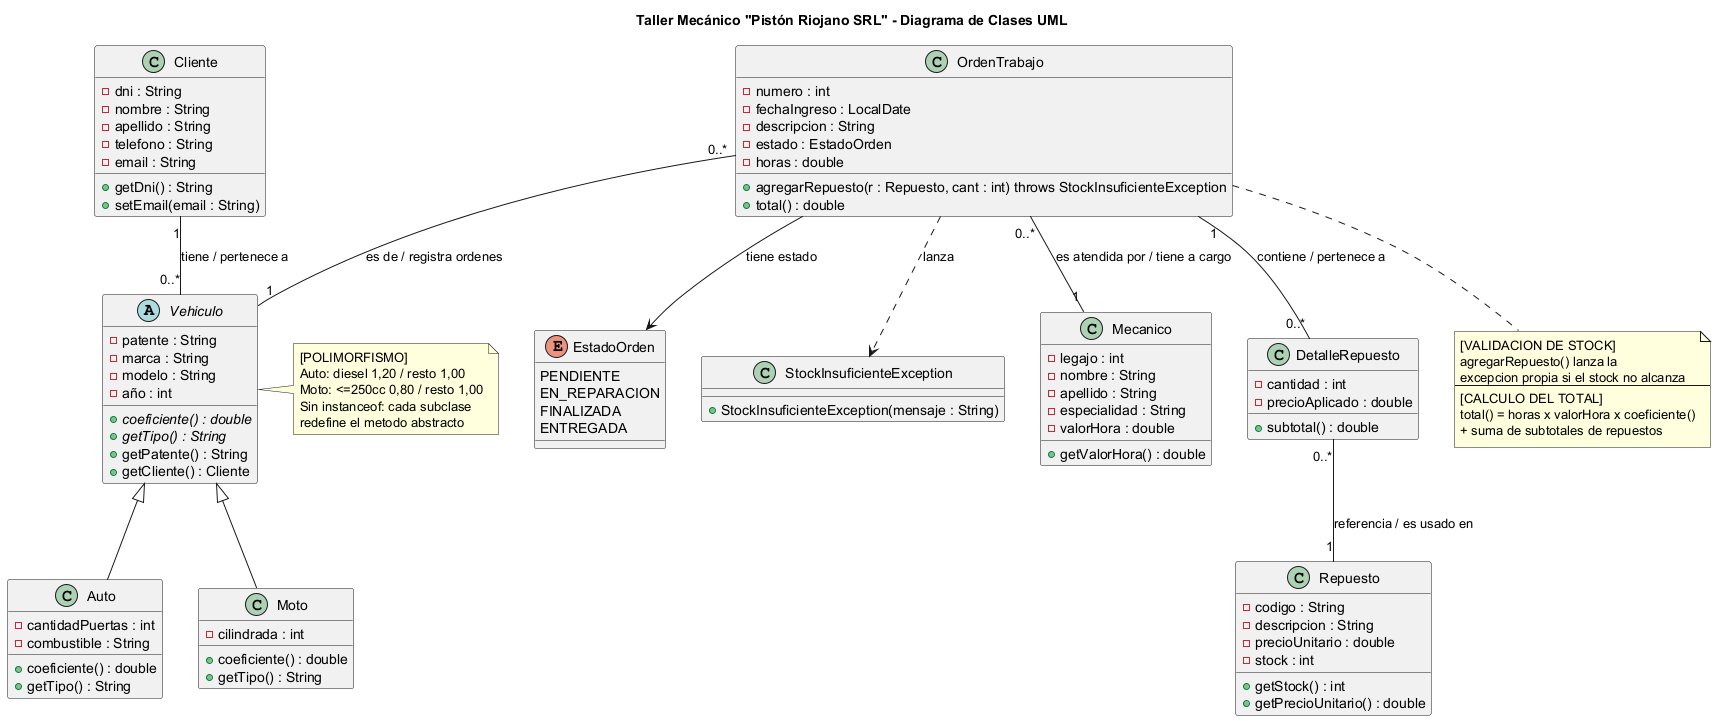

The diagram above was rendered by PlantUML. Its source (embedded in the PNG):
@startuml
title Taller Mecánico "Pistón Riojano SRL" - Diagrama de Clases UML

enum EstadoOrden {
  PENDIENTE
  EN_REPARACION
  FINALIZADA
  ENTREGADA
}


class StockInsuficienteException {
  +StockInsuficienteException(mensaje : String)
}

class Cliente {
  -dni : String
  -nombre : String
  -apellido : String
  -telefono : String
  -email : String
  +getDni() : String
  +setEmail(email : String)
}

abstract class Vehiculo {
  -patente : String
  -marca : String
  -modelo : String
  -año : int
  +coeficiente() : double {abstract}
  +getTipo() : String {abstract}
  +getPatente() : String
  +getCliente() : Cliente
}

class Auto {
  -cantidadPuertas : int
  -combustible : String
  +coeficiente() : double
  +getTipo() : String
}

class Moto {
  -cilindrada : int
  +coeficiente() : double
  +getTipo() : String
}

class Mecanico {
  -legajo : int
  -nombre : String
  -apellido : String
  -especialidad : String
  -valorHora : double
  +getValorHora() : double
}

class Repuesto {
  -codigo : String
  -descripcion : String
  -precioUnitario : double
  -stock : int
  +getStock() : int
  +getPrecioUnitario() : double
}

class DetalleRepuesto {
  -cantidad : int
  -precioAplicado : double
  +subtotal() : double
}

class OrdenTrabajo {
  -numero : int
  -fechaIngreso : LocalDate
  -descripcion : String
  -estado : EstadoOrden
  -horas : double
  +agregarRepuesto(r : Repuesto, cant : int) throws StockInsuficienteException
  +total() : double
}

' ---- relaciones: asociaciones con multiplicidad en los DOS extremos ----
' (ida y vuelta: se puede leer en ambos sentidos)
Vehiculo <|-- Auto
Vehiculo <|-- Moto
Cliente "1" -- "0..*" Vehiculo : tiene / pertenece a
OrdenTrabajo "0..*" -- "1" Vehiculo : es de / registra ordenes
OrdenTrabajo "0..*" -- "1" Mecanico : es atendida por / tiene a cargo
OrdenTrabajo "1" -- "0..*" DetalleRepuesto : contiene / pertenece a
DetalleRepuesto "0..*" -- "1" Repuesto : referencia / es usado en
OrdenTrabajo --> EstadoOrden : tiene estado
OrdenTrabajo ..> StockInsuficienteException : lanza

note right of Vehiculo
  [POLIMORFISMO]
  Auto: diesel 1,20 / resto 1,00
  Moto: <=250cc 0,80 / resto 1,00
  Sin instanceof: cada subclase
  redefine el metodo abstracto
end note

note bottom of OrdenTrabajo
  [VALIDACION DE STOCK]
  agregarRepuesto() lanza la
  excepcion propia si el stock no alcanza
  --
  [CALCULO DEL TOTAL]
  total() = horas x valorHora x coeficiente()
  + suma de subtotales de repuestos
end note
@enduml